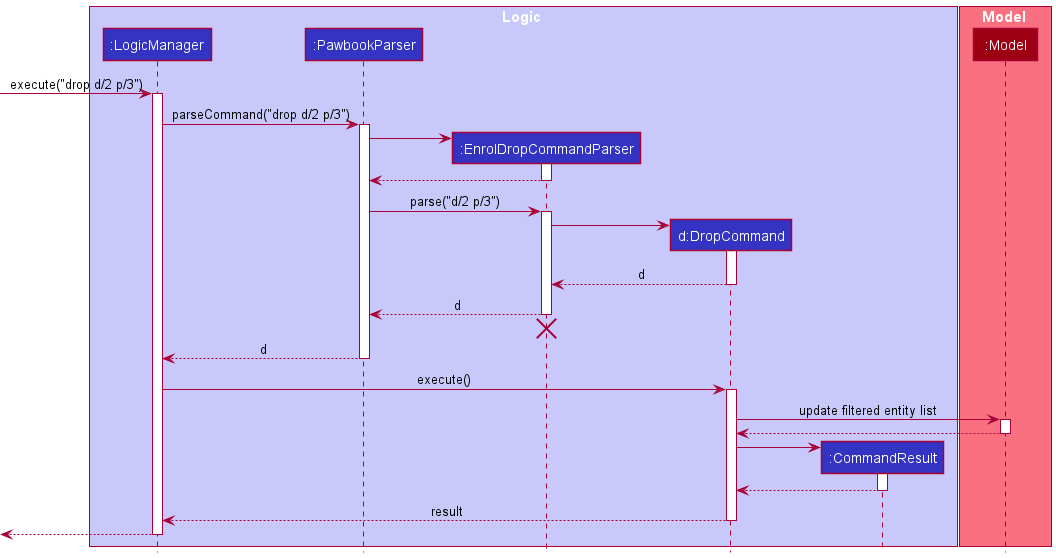

The diagram above was rendered by PlantUML. Its source (embedded in the PNG):
@startuml
!include style.puml

box Logic LOGIC_COLOR_T1
participant ":LogicManager" as LogicManager LOGIC_COLOR
participant ":PawbookParser" as PawbookParser LOGIC_COLOR
participant ":EnrolDropCommandParser" as EnrolDropCommandParser LOGIC_COLOR
participant "d:DropCommand" as DropCommand LOGIC_COLOR
participant ":CommandResult" as CommandResult LOGIC_COLOR
end box

box Model MODEL_COLOR_T1
participant ":Model" as Model MODEL_COLOR
end box

[-> LogicManager : execute("drop d/2 p/3")
activate LogicManager
LogicManager -> PawbookParser : parseCommand("drop d/2 p/3")
activate PawbookParser

create EnrolDropCommandParser
PawbookParser -> EnrolDropCommandParser
activate EnrolDropCommandParser

EnrolDropCommandParser --> PawbookParser
deactivate EnrolDropCommandParser

PawbookParser -> EnrolDropCommandParser : parse("d/2 p/3")
activate EnrolDropCommandParser

create DropCommand
EnrolDropCommandParser -> DropCommand
activate DropCommand

DropCommand --> EnrolDropCommandParser : d
deactivate DropCommand

EnrolDropCommandParser --> PawbookParser : d
deactivate EnrolDropCommandParser
'Hidden arrow to position the destroy marker below the end of the activation bar.
EnrolDropCommandParser -[hidden]-> PawbookParser
destroy EnrolDropCommandParser

PawbookParser --> LogicManager : d
deactivate PawbookParser

LogicManager -> DropCommand : execute()
activate DropCommand

DropCommand -> Model : update filtered entity list
activate Model

Model --> DropCommand
deactivate Model

create CommandResult
DropCommand -> CommandResult
activate CommandResult

CommandResult --> DropCommand
deactivate CommandResult

DropCommand --> LogicManager : result
deactivate DropCommand

[<--LogicManager
deactivate LogicManager
@enduml